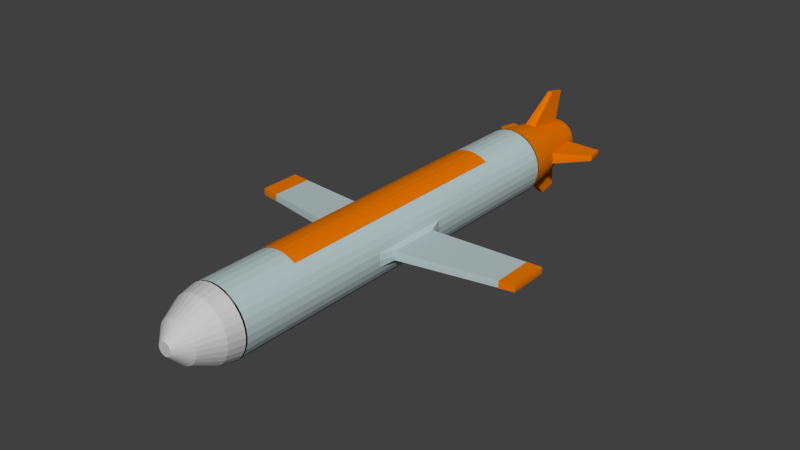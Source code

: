 # Source: Cruise_Missile.blend  (saved by Blender 2.78.0; exported with 4.5.12 LTS)
import bpy
from mathutils import Matrix  # noqa: F401  (used for matrix-valued properties, if any)

bpy.ops.wm.read_factory_settings(use_empty=True)
scene = bpy.context.scene
scene.name = 'Scene'

# ---- collections
col_collection_1 = bpy.data.collections.new('Collection 1'); scene.collection.children.link(col_collection_1)

# ---- materials (node trees are filled in below, after node groups)
mat_tail = bpy.data.materials.new('tail')
mat_tail.alpha_threshold = 0.0
mat_tail.use_transparent_shadow = False
mat_tail.diffuse_color = (0.8, 0.1809, 0.0, 1.0)
mat_tail.roughness = 0.5
mat_tail.specular_intensity = 0.0
mat_tail.line_color = (0.0, 0.0, 0.0, 1.0)
mat_body = bpy.data.materials.new('body')
mat_body.alpha_threshold = 0.0
mat_body.use_transparent_shadow = False
mat_body.diffuse_color = (0.4716, 0.5705, 0.5705, 1.0)
mat_body.roughness = 0.5
mat_body.specular_intensity = 0.0
mat_body.line_color = (0.0, 0.0, 0.0, 1.0)
mat_head = bpy.data.materials.new('head')
mat_head.alpha_threshold = 0.0
mat_head.use_transparent_shadow = False
mat_head.diffuse_color = (0.5631, 0.5631, 0.5631, 1.0)
mat_head.specular_color = (0.7634, 0.7634, 0.7634)
mat_head.roughness = 0.5
mat_head.specular_intensity = 0.0
mat_head.line_color = (0.0, 0.0, 0.0, 1.0)

# ---- material node trees

# ---- world
world_world = bpy.data.worlds.new('World'); scene.world = world_world
world_world.color = (0.05088, 0.05088, 0.05088)
world_world.use_sun_shadow = False
world_world.sun_shadow_jitter_overblur = 0.0
world_world.cycles.sampling_method = 'NONE'
world_world.cycles.sample_map_resolution = 256
world_world.light_settings.ao_factor = 0.6044

# ---- meshes
me_circle_006 = bpy.data.meshes.new('Circle.006')
me_circle_006.from_pydata([(0.8315, 0.6041, 2.842), (0.9239, 0.4312, 2.842), (0.9808, 0.2436, 2.842), (1.0, 0.04853, 2.842), (0.9808, -0.1466, 2.842), (0.9239, -0.3341, 2.842), (0.8315, -0.507, 2.842), (-0.8315, -0.507, 2.842), (-0.9239, -0.3341, 2.842), (-0.9808, -0.1466, 2.842), (-1.0, 0.04854, 2.842), (-0.9808, 0.2436, 2.842), (-0.9239, 0.4312, 2.842), (-0.8315, 0.6041, 2.842), (0.8315, 0.6041, -2.929), (0.9239, 0.4312, -2.929), (0.9808, 0.2436, -2.929), (1.0, 0.04853, -2.929), (0.9808, -0.1466, -2.929), (0.9239, -0.3341, -2.929), (0.8315, -0.507, -2.929), (-0.8315, -0.507, -2.929), (-0.9239, -0.3341, -2.929), (-0.9808, -0.1466, -2.929), (-1.0, 0.04854, -2.929), (-0.9808, 0.2436, -2.929), (-0.9239, 0.4312, -2.929), (-0.8315, 0.6041, -2.929), (-4.079e-07, -3.837, -0.3081), (-0.09873, -3.827, -0.3081), (0.09873, -3.827, -0.3081), (-0.09873, -3.827, 0.6228), (-3.376e-07, -3.837, 0.6228), (0.09873, -3.827, 0.6228), (1.58e-07, 3.554, -0.3401), (-0.102, 3.544, -0.3401), (0.102, 3.544, -0.3401), (-0.102, 3.544, 0.622), (0.102, 3.544, 0.622), (2.307e-07, 3.554, 0.622), (1.722e-07, 4.085, -0.2681), (-0.09864, 4.076, -0.2681), (0.09864, 4.076, -0.2681), (-0.09864, 4.076, 0.662), (2.424e-07, 4.085, 0.662), (0.09864, 4.076, 0.662), (-4.036e-07, -4.255, -0.25), (-0.09479, -4.245, -0.25), (0.09479, -4.245, -0.25), (-0.09479, -4.245, 0.6438), (-3.361e-07, -4.255, 0.6438), (0.09479, -4.245, 0.6438), (0.8315, 0.6041, 0.8149), (0.9239, 0.4312, 0.8149), (0.9808, 0.2436, 0.8149), (1.0, 0.04853, 0.8149), (0.9808, -0.1466, 0.8149), (0.9239, -0.3341, 0.8149), (0.8315, -0.507, 0.8149), (-0.8315, -0.507, 0.8149), (-0.9239, -0.3341, 0.8149), (-0.9808, -0.1466, 0.8149), (-1.0, 0.04854, 0.8149), (-0.9808, 0.2436, 0.8149), (-0.9239, 0.4312, 0.8149), (-0.8315, 0.6041, 0.8149), (0.8315, 0.6041, -1.025), (0.9239, 0.4312, -1.025), (0.9808, 0.2436, -1.025), (1.0, 0.04853, -1.025), (0.9808, -0.1466, -1.025), (0.9239, -0.3341, -1.025), (0.8315, -0.507, -1.025), (-0.8315, -0.507, -1.025), (-0.9239, -0.3341, -1.025), (-0.9808, -0.1466, -1.025), (-1.0, 0.04854, -1.025), (-0.9808, 0.2436, -1.025), (-0.9239, 0.4312, -1.025), (-0.8315, 0.6041, -1.025)], [], [(0, 52, 53, 1), (53, 1, 2, 54), (55, 3, 2, 54), (55, 3, 4, 56), (57, 5, 4, 56), (57, 5, 6, 58), (59, 7, 8, 60), (60, 8, 9, 61), (62, 10, 9, 61), (62, 10, 11, 63), (64, 12, 11, 63), (64, 12, 13, 65), (15, 67, 66, 14), (15, 67, 68, 16), (17, 69, 68, 16), (17, 69, 70, 18), (19, 71, 70, 18), (19, 71, 72, 20), (21, 73, 74, 22), (22, 74, 75, 23), (24, 76, 75, 23), (24, 76, 77, 25), (26, 78, 77, 25), (26, 78, 79, 27), (28, 46, 47, 29), (28, 46, 48, 30), (29, 47, 49, 31), (30, 48, 51, 33), (31, 49, 50, 32), (33, 51, 50, 32), (34, 40, 41, 35), (36, 42, 40, 34), (35, 41, 43, 37), (38, 45, 42, 36), (37, 43, 44, 39), (39, 44, 45, 38), (40, 44, 43, 41), (42, 45, 44, 40), (46, 50, 49, 47), (46, 50, 51, 48), (67, 53, 52, 66), (67, 53, 54, 68), (69, 55, 54, 68), (69, 55, 56, 70), (71, 57, 56, 70), (71, 57, 58, 72), (73, 59, 60, 74), (74, 60, 61, 75), (76, 62, 61, 75), (76, 62, 63, 77), (78, 64, 63, 77), (78, 64, 65, 79)])
me_circle_006.materials.append(mat_tail)
me_circle_006.use_remesh_preserve_volume = False
me_circle_006.use_remesh_preserve_attributes = False
me_circle_006.use_mirror_vertex_groups = False
me_circle_006.update()
me_circle_005 = bpy.data.meshes.new('Circle.005')
me_circle_005.from_pydata([(0.0003214, 1.002, -1.33), (0.1954, 0.9826, -1.33), (0.383, 0.9257, -1.33), (0.5559, 0.8333, -1.33), (0.7074, 0.7089, -1.33), (0.8318, 0.5574, -1.33), (0.9242, 0.3845, -1.33), (0.9811, 0.1969, -1.33), (1.0, 0.001796, -1.33), (0.9811, -0.1933, -1.33), (0.9242, -0.3809, -1.33), (0.8318, -0.5538, -1.33), (0.7074, -0.7053, -1.33), (0.5559, -0.8297, -1.33), (0.383, -0.9221, -1.33), (0.1954, -0.979, -1.33), (0.0003211, -0.9982, -1.33), (-0.1948, -0.979, -1.33), (-0.3824, -0.9221, -1.33), (-0.5552, -0.8297, -1.33), (-0.7068, -0.7053, -1.33), (-0.8311, -0.5538, -1.33), (-0.9236, -0.3809, -1.33), (-0.9805, -0.1933, -1.33), (-0.9997, 0.001797, -1.33), (-0.9805, 0.1969, -1.33), (-0.9236, 0.3845, -1.33), (-0.8311, 0.5574, -1.33), (-0.7068, 0.7089, -1.33), (-0.5552, 0.8333, -1.33), (-0.3824, 0.9257, -1.33), (-0.1948, 0.9826, -1.33), (-0.1665, 0.8405, -0.5721), (-0.3269, 0.7918, -0.5721), (-0.4747, 0.7128, -0.5721), (-0.6043, 0.6064, -0.5721), (-0.7107, 0.4769, -0.5721), (-0.7897, 0.329, -0.5721), (-0.8384, 0.1686, -0.5721), (-0.8548, 0.001797, -0.5721), (-0.8384, -0.165, -0.5721), (-0.7897, -0.3254, -0.5721), (-0.7107, -0.4733, -0.5721), (-0.6043, -0.6029, -0.5721), (-0.4747, -0.7092, -0.5721), (-0.3269, -0.7882, -0.5721), (-0.1665, -0.8369, -0.5721), (0.0003212, -0.8533, -0.5721), (0.1671, -0.8369, -0.5721), (0.3276, -0.7882, -0.5721), (0.4754, -0.7092, -0.5721), (0.605, -0.6029, -0.5721), (0.7113, -0.4733, -0.5721), (0.7903, -0.3254, -0.5721), (0.839, -0.165, -0.5721), (0.8554, 0.001796, -0.5721), (0.839, 0.1686, -0.5721), (0.7903, 0.329, -0.5721), (0.7113, 0.4769, -0.5721), (0.605, 0.6064, -0.5721), (0.4754, 0.7128, -0.5721), (0.3276, 0.7918, -0.5721), (0.1671, 0.8405, -0.5721), (0.0003215, 0.8569, -0.5721), (0.0003216, 0.5714, 0.6329), (0.1114, 0.5605, 0.6329), (0.2183, 0.528, 0.6329), (0.3168, 0.4754, 0.6329), (0.4031, 0.4046, 0.6329), (0.4739, 0.3182, 0.6329), (0.5266, 0.2198, 0.6329), (0.559, 0.1129, 0.6329), (0.5699, 0.001796, 0.6329), (0.559, -0.1093, 0.6329), (0.5266, -0.2162, 0.6329), (0.4739, -0.3147, 0.6329), (0.4031, -0.401, 0.6329), (0.3168, -0.4718, 0.6329), (0.2183, -0.5244, 0.6329), (0.1114, -0.5569, 0.6329), (0.0003214, -0.5678, 0.6329), (-0.1108, -0.5569, 0.6329), (-0.2177, -0.5244, 0.6329), (-0.3161, -0.4718, 0.6329), (-0.4024, -0.401, 0.6329), (-0.4733, -0.3147, 0.6329), (-0.5259, -0.2162, 0.6329), (-0.5583, -0.1093, 0.6329), (-0.5693, 0.001796, 0.6329), (-0.5583, 0.1129, 0.6329), (-0.5259, 0.2198, 0.6329), (-0.4733, 0.3182, 0.6329), (-0.4024, 0.4046, 0.6329), (-0.3161, 0.4754, 0.6329), (-0.2177, 0.528, 0.6329), (-0.1108, 0.5605, 0.6329), (-0.1021, 0.5167, 0.6329), (-0.2006, 0.4869, 0.6329), (-0.2914, 0.4383, 0.6329), (-0.3709, 0.373, 0.6329), (-0.4362, 0.2935, 0.6329), (-0.4847, 0.2027, 0.6329), (-0.5146, 0.1042, 0.6329), (-0.5247, 0.001796, 0.6329), (-0.5146, -0.1006, 0.6329), (-0.4847, -0.1991, 0.6329), (-0.4362, -0.2899, 0.6329), (-0.3709, -0.3694, 0.6329), (-0.2914, -0.4347, 0.6329), (-0.2006, -0.4833, 0.6329), (-0.1021, -0.5131, 0.6329), (0.0003214, -0.5232, 0.6329), (0.1027, -0.5131, 0.6329), (0.2012, -0.4833, 0.6329), (0.292, -0.4347, 0.6329), (0.3716, -0.3694, 0.6329), (0.4369, -0.2899, 0.6329), (0.4854, -0.1991, 0.6329), (0.5153, -0.1006, 0.6329), (0.5253, 0.001796, 0.6329), (0.5153, 0.1042, 0.6329), (0.4854, 0.2027, 0.6329), (0.4369, 0.2935, 0.6329), (0.3716, 0.373, 0.6329), (0.292, 0.4383, 0.6329), (0.2012, 0.4869, 0.6329), (0.1027, 0.5167, 0.6329), (0.0003216, 0.5268, 0.6329), (0.0003216, 0.5268, 0.02474), (0.1027, 0.5167, 0.02474), (0.2012, 0.4869, 0.02474), (0.292, 0.4383, 0.02474), (0.3716, 0.373, 0.02474), (0.4369, 0.2935, 0.02474), (0.4854, 0.2027, 0.02474), (0.5153, 0.1042, 0.02474), (0.5253, 0.001796, 0.02474), (0.5153, -0.1006, 0.02474), (0.4854, -0.1991, 0.02474), (0.4369, -0.2899, 0.02474), (0.3716, -0.3694, 0.02474), (0.292, -0.4347, 0.02474), (0.2012, -0.4833, 0.02474), (0.1027, -0.5131, 0.02474), (0.0003214, -0.5232, 0.02474), (-0.1021, -0.5131, 0.02474), (-0.2006, -0.4833, 0.02474), (-0.2914, -0.4347, 0.02474), (-0.3709, -0.3694, 0.02474), (-0.4362, -0.2899, 0.02474), (-0.4847, -0.1991, 0.02474), (-0.5146, -0.1006, 0.02474), (-0.5247, 0.001796, 0.02474), (-0.5146, 0.1042, 0.02474), (-0.4847, 0.2027, 0.02474), (-0.4362, 0.2935, 0.02474), (-0.3709, 0.373, 0.02474), (-0.2914, 0.4383, 0.02474), (-0.2006, 0.4869, 0.02474), (-0.1021, 0.5167, 0.02474), (-0.07236, 0.3672, 0.02474), (-0.1423, 0.346, 0.02474), (-0.2067, 0.3116, 0.02474), (-0.2631, 0.2652, 0.02474), (-0.3095, 0.2088, 0.02474), (-0.3439, 0.1444, 0.02474), (-0.3651, 0.07448, 0.02474), (-0.3722, 0.001796, 0.02474), (-0.3651, -0.07089, 0.02474), (-0.3439, -0.1408, 0.02474), (-0.3095, -0.2052, 0.02474), (-0.2631, -0.2616, 0.02474), (-0.2067, -0.308, 0.02474), (-0.1423, -0.3424, 0.02474), (-0.07236, -0.3636, 0.02474), (0.0003215, -0.3708, 0.02474), (0.07301, -0.3636, 0.02474), (0.1429, -0.3424, 0.02474), (0.2073, -0.308, 0.02474), (0.2638, -0.2616, 0.02474), (0.3101, -0.2052, 0.02474), (0.3445, -0.1408, 0.02474), (0.3657, -0.07089, 0.02474), (0.3729, 0.001796, 0.02474), (0.3657, 0.07448, 0.02474), (0.3445, 0.1444, 0.02474), (0.3101, 0.2088, 0.02474), (0.2638, 0.2652, 0.02474), (0.2073, 0.3116, 0.02474), (0.1429, 0.346, 0.02474), (0.07301, 0.3672, 0.02474), (0.0003216, 0.3744, 0.02474), (0.1244, 0.6253, 0.3537), (0.0003216, 0.6375, 0.3537), (0.2436, 0.5892, 0.3537), (0.3535, 0.5304, 0.3537), (0.4499, 0.4513, 0.3537), (0.5289, 0.355, 0.3537), (0.5877, 0.2451, 0.3537), (0.6239, 0.1258, 0.3537), (0.6361, 0.001796, 0.3537), (0.6239, -0.1222, 0.3537), (0.5877, -0.2415, 0.3537), (0.5289, -0.3514, 0.3537), (0.4499, -0.4477, 0.3537), (0.3535, -0.5268, 0.3537), (0.2436, -0.5856, 0.3537), (0.1244, -0.6217, 0.3537), (0.0003214, -0.634, 0.3537), (-0.1237, -0.6217, 0.3537), (-0.243, -0.5856, 0.3537), (-0.3529, -0.5268, 0.3537), (-0.4492, -0.4477, 0.3537), (-0.5283, -0.3514, 0.3537), (-0.587, -0.2415, 0.3537), (-0.6232, -0.1222, 0.3537), (-0.6354, 0.001796, 0.3537), (-0.6232, 0.1258, 0.3537), (-0.587, 0.2451, 0.3537), (-0.5283, 0.355, 0.3537), (-0.4492, 0.4513, 0.3537), (-0.3529, 0.5304, 0.3537), (-0.243, 0.5892, 0.3537), (-0.1237, 0.6253, 0.3537), (-1.538, 0.00106, 0.6137), (-1.532, 0.05531, 0.6137), (-1.532, -0.05319, 0.6137), (-1.626, 0.07403, 0.2087), (-1.626, -0.07191, 0.2087), (-1.634, 0.00106, 0.2087), (1.54, 0.001796, 0.4863), (1.535, -0.05618, 0.4863), (1.535, 0.05977, 0.4863), (1.635, -0.07619, 0.05349), (1.635, 0.07978, 0.05349), (1.643, 0.001796, 0.05349), (0.0003218, 1.582, 0.5764), (-0.057, 1.577, 0.5764), (0.05765, 1.577, 0.5764), (-0.07678, 1.676, 0.1485), (0.07743, 1.676, 0.1485), (0.0003218, 1.684, 0.1485), (-0.01787, -1.651, 0.4196), (-0.07669, -1.645, 0.4196), (0.04095, -1.645, 0.4196), (-0.09699, -1.747, -0.01942), (0.06124, -1.747, -0.01942), (-0.01787, -1.755, -0.01942)], [], [(31, 0, 63, 32), (30, 31, 32, 33), (30, 29, 34, 33), (29, 28, 35, 34), (27, 28, 35, 36), (27, 26, 37, 36), (26, 25, 38, 37), (24, 25, 38, 39), (24, 23, 40, 39), (22, 23, 40, 41), (22, 21, 42, 41), (20, 21, 42, 43), (20, 19, 44, 43), (18, 19, 44, 45), (18, 17, 46, 45), (16, 17, 46, 47), (15, 16, 47, 48), (15, 14, 49, 48), (14, 13, 50, 49), (12, 13, 50, 51), (11, 12, 51, 52), (11, 10, 53, 52), (9, 10, 53, 54), (9, 8, 55, 54), (7, 8, 55, 56), (7, 6, 57, 56), (5, 6, 57, 58), (5, 4, 59, 58), (4, 3, 60, 59), (2, 3, 60, 61), (1, 2, 61, 62), (0, 1, 62, 63), (95, 64, 127, 96), (94, 95, 96, 97), (94, 93, 98, 97), (93, 92, 99, 98), (91, 92, 99, 100), (91, 90, 101, 100), (90, 89, 102, 101), (88, 89, 102, 103), (88, 87, 104, 103), (86, 87, 104, 105), (86, 85, 106, 105), (84, 85, 106, 107), (84, 83, 108, 107), (82, 83, 108, 109), (82, 81, 110, 109), (80, 81, 110, 111), (79, 80, 111, 112), (79, 78, 113, 112), (78, 77, 114, 113), (76, 77, 114, 115), (75, 76, 115, 116), (75, 74, 117, 116), (73, 74, 117, 118), (73, 72, 119, 118), (71, 72, 119, 120), (71, 70, 121, 120), (69, 70, 121, 122), (69, 68, 123, 122), (68, 67, 124, 123), (66, 67, 124, 125), (65, 66, 125, 126), (64, 65, 126, 127), (127, 126, 129, 128), (126, 125, 130, 129), (125, 124, 131, 130), (123, 124, 131, 132), (122, 123, 132, 133), (122, 121, 134, 133), (120, 121, 134, 135), (120, 119, 136, 135), (118, 119, 136, 137), (118, 117, 138, 137), (116, 117, 138, 139), (116, 115, 140, 139), (115, 114, 141, 140), (113, 114, 141, 142), (112, 113, 142, 143), (112, 111, 144, 143), (111, 110, 145, 144), (109, 110, 145, 146), (109, 108, 147, 146), (107, 108, 147, 148), (107, 106, 149, 148), (105, 106, 149, 150), (105, 104, 151, 150), (103, 104, 151, 152), (103, 102, 153, 152), (101, 102, 153, 154), (100, 101, 154, 155), (100, 99, 156, 155), (98, 99, 156, 157), (97, 98, 157, 158), (97, 96, 159, 158), (96, 127, 128, 159), (159, 128, 191, 160), (158, 159, 160, 161), (158, 157, 162, 161), (157, 156, 163, 162), (155, 156, 163, 164), (155, 154, 165, 164), (154, 153, 166, 165), (152, 153, 166, 167), (152, 151, 168, 167), (150, 151, 168, 169), (150, 149, 170, 169), (148, 149, 170, 171), (148, 147, 172, 171), (146, 147, 172, 173), (146, 145, 174, 173), (144, 145, 174, 175), (143, 144, 175, 176), (143, 142, 177, 176), (142, 141, 178, 177), (140, 141, 178, 179), (139, 140, 179, 180), (139, 138, 181, 180), (137, 138, 181, 182), (137, 136, 183, 182), (135, 136, 183, 184), (135, 134, 185, 184), (133, 134, 185, 186), (133, 132, 187, 186), (132, 131, 188, 187), (130, 131, 188, 189), (129, 130, 189, 190), (128, 129, 190, 191), (192, 65, 64, 193), (61, 194, 192, 62), (194, 66, 65, 192), (60, 195, 194, 61), (195, 67, 66, 194), (60, 195, 196, 59), (195, 67, 68, 196), (59, 196, 197, 58), (196, 68, 69, 197), (57, 198, 197, 58), (198, 70, 69, 197), (57, 198, 199, 56), (198, 70, 71, 199), (200, 72, 71, 199), (200, 72, 73, 201), (53, 202, 201, 54), (202, 74, 73, 201), (53, 202, 203, 52), (202, 74, 75, 203), (51, 204, 203, 52), (204, 76, 75, 203), (50, 205, 204, 51), (205, 77, 76, 204), (50, 205, 206, 49), (205, 77, 78, 206), (49, 206, 207, 48), (206, 78, 79, 207), (208, 80, 79, 207), (209, 81, 80, 208), (46, 209, 210, 45), (209, 81, 82, 210), (44, 211, 210, 45), (211, 83, 82, 210), (44, 211, 212, 43), (211, 83, 84, 212), (42, 213, 212, 43), (213, 85, 84, 212), (42, 213, 214, 41), (213, 85, 86, 214), (40, 215, 214, 41), (215, 87, 86, 214), (215, 87, 88, 216), (217, 89, 88, 216), (38, 217, 218, 37), (217, 89, 90, 218), (37, 218, 219, 36), (218, 90, 91, 219), (35, 220, 219, 36), (220, 92, 91, 219), (35, 220, 221, 34), (220, 92, 93, 221), (34, 221, 222, 33), (221, 93, 94, 222), (32, 223, 222, 33), (223, 95, 94, 222), (193, 64, 95, 223), (217, 216, 224, 225), (215, 216, 224, 226), (38, 217, 225, 227), (40, 215, 226, 228), (39, 40, 228, 229), (39, 38, 227, 229), (227, 225, 224, 229), (228, 226, 224, 229), (200, 201, 231, 230), (200, 199, 232, 230), (201, 54, 233, 231), (199, 56, 234, 232), (56, 55, 235, 234), (54, 55, 235, 233), (235, 230, 231, 233), (235, 230, 232, 234), (193, 223, 237, 236), (192, 193, 236, 238), (223, 32, 239, 237), (62, 192, 238, 240), (63, 62, 240, 241), (32, 63, 241, 239), (241, 236, 237, 239), (240, 238, 236, 241), (209, 208, 242, 243), (208, 207, 244, 242), (46, 209, 243, 245), (207, 48, 246, 244), (48, 47, 247, 246), (47, 46, 245, 247), (245, 243, 242, 247), (247, 242, 244, 246)])
me_circle_005.materials.append(mat_tail)
me_circle_005.use_remesh_preserve_volume = False
me_circle_005.use_remesh_preserve_attributes = False
me_circle_005.use_mirror_vertex_groups = False
me_circle_005.update()
me_circle_004 = bpy.data.meshes.new('Circle.004')
me_circle_004.from_pydata([(-4.245e-07, 1.009, -4.453), (0.1951, 0.9893, -4.453), (0.3827, 0.9324, -4.453), (0.5556, 0.84, -4.453), (0.7071, 0.7156, -4.453), (0.8315, 0.5641, -4.453), (0.9239, 0.3912, -4.453), (0.9808, 0.2036, -4.453), (1.0, 0.008527, -4.453), (0.9808, -0.1866, -4.453), (0.9239, -0.3742, -4.453), (0.8315, -0.547, -4.453), (0.7071, -0.6986, -4.453), (0.5556, -0.8229, -4.453), (0.3827, -0.9154, -4.453), (0.1951, -0.9723, -4.453), (-7.503e-07, -0.9915, -4.453), (-0.1951, -0.9723, -4.453), (-0.3827, -0.9154, -4.453), (-0.5556, -0.8229, -4.453), (-0.7071, -0.6986, -4.453), (-0.8315, -0.547, -4.453), (-0.9239, -0.3742, -4.453), (-0.9808, -0.1866, -4.453), (-1.0, 0.008528, -4.453), (-0.9808, 0.2036, -4.453), (-0.9239, 0.3912, -4.453), (-0.8315, 0.5641, -4.453), (-0.7071, 0.7156, -4.453), (-0.5556, 0.84, -4.453), (-0.3827, 0.9324, -4.453), (-0.1951, 0.9893, -4.453), (-0.1951, 0.9893, 4.493), (-0.3827, 0.9324, 4.493), (-0.5556, 0.84, 4.493), (-0.7071, 0.7156, 4.493), (-0.8315, 0.5641, 4.493), (-0.9239, 0.3912, 4.493), (-0.9808, 0.2036, 4.493), (-1.0, 0.008528, 4.493), (-0.9808, -0.1866, 4.493), (-0.9239, -0.3742, 4.493), (-0.8315, -0.547, 4.493), (-0.7071, -0.6986, 4.493), (-0.5556, -0.8229, 4.493), (-0.3827, -0.9154, 4.493), (-0.1951, -0.9723, 4.493), (-7.493e-08, -0.9915, 4.493), (0.1951, -0.9723, 4.493), (0.3827, -0.9154, 4.493), (0.5556, -0.8229, 4.493), (0.7071, -0.6986, 4.493), (0.8315, -0.547, 4.493), (0.9239, -0.3742, 4.493), (0.9808, -0.1866, 4.493), (1.0, 0.008527, 4.493), (0.9808, 0.2036, 4.493), (0.9239, 0.3912, 4.493), (0.8315, 0.5641, 4.493), (0.7071, 0.7156, 4.493), (0.5556, 0.84, 4.493), (0.3827, 0.9324, 4.493), (0.1951, 0.9893, 4.493), (2.509e-07, 1.009, 4.493), (-1.619e-07, 1.009, -0.9754), (-0.1951, 0.9893, -0.9754), (-0.3827, 0.9324, -0.9754), (-0.5556, 0.84, -0.9754), (-0.7071, 0.7156, -0.9754), (-0.8315, 0.5641, -0.9754), (-0.9239, 0.3912, -0.9754), (-0.9808, 0.2036, -0.9754), (-1.0, 0.008528, -0.9754), (-0.9808, -0.1866, -0.9754), (-0.9239, -0.3742, -0.9754), (-0.8315, -0.547, -0.9754), (-0.7071, -0.6986, -0.9754), (-0.5556, -0.8229, -0.9754), (-0.3827, -0.9154, -0.9754), (-0.1951, -0.9723, -0.9754), (-4.878e-07, -0.9915, -0.9754), (0.1951, -0.9723, -0.9754), (0.3827, -0.9154, -0.9754), (0.5556, -0.8229, -0.9754), (0.7071, -0.6986, -0.9754), (0.8315, -0.547, -0.9754), (0.9239, -0.3742, -0.9754), (0.9808, -0.1866, -0.9754), (1.0, 0.008527, -0.9754), (0.9808, 0.2036, -0.9754), (0.9239, 0.3912, -0.9754), (0.8315, 0.5641, -0.9754), (0.7071, 0.7156, -0.9754), (0.5556, 0.84, -0.9754), (0.3827, 0.9324, -0.9754), (0.1951, 0.9893, -0.9754), (-2.304e-08, 1.009, 0.8641), (-0.1951, 0.9893, 0.8641), (-0.3827, 0.9324, 0.8641), (-0.5556, 0.84, 0.8641), (-0.7071, 0.7156, 0.8641), (-0.8315, 0.5641, 0.8641), (-0.9239, 0.3912, 0.8641), (-0.9808, 0.2036, 0.8641), (-1.0, 0.008528, 0.8641), (-0.9808, -0.1866, 0.8641), (-0.9239, -0.3742, 0.8641), (-0.8315, -0.547, 0.8641), (-0.7071, -0.6986, 0.8641), (-0.5556, -0.8229, 0.8641), (-0.3827, -0.9154, 0.8641), (-0.1951, -0.9723, 0.8641), (-3.489e-07, -0.9915, 0.8641), (0.1951, -0.9723, 0.8641), (0.3827, -0.9154, 0.8641), (0.5556, -0.8229, 0.8641), (0.7071, -0.6986, 0.8641), (0.8315, -0.547, 0.8641), (0.9239, -0.3742, 0.8641), (0.9808, -0.1866, 0.8641), (1.0, 0.008527, 0.8641), (0.9808, 0.2036, 0.8641), (0.9239, 0.3912, 0.8641), (0.8315, 0.5641, 0.8641), (0.7071, 0.7156, 0.8641), (0.5556, 0.84, 0.8641), (0.3827, 0.9324, 0.8641), (0.1951, 0.9893, 0.8641), (0.09479, -4.285, 0.693), (-3.627e-07, -4.295, 0.693), (-0.09479, -4.285, 0.693), (0.09479, -4.285, -0.2008), (-0.09479, -4.285, -0.2008), (-4.302e-07, -4.295, -0.2008), (0.1248, -1.101, 0.5326), (-3.743e-07, -1.114, 0.5326), (-0.1248, -1.101, 0.5326), (0.1248, -1.101, -0.6439), (-0.1248, -1.101, -0.6439), (-4.631e-07, -1.114, -0.6439), (0.09864, 4.036, 0.7112), (2.158e-07, 4.045, 0.7112), (-0.09864, 4.036, 0.7112), (0.09864, 4.036, -0.2189), (-0.09864, 4.036, -0.2189), (1.456e-07, 4.045, -0.2189), (1.525e-07, 1.181, 0.4957), (0.117, 1.169, 0.4957), (-0.117, 1.169, 0.4957), (0.117, 1.169, -0.607), (-0.117, 1.169, -0.607), (6.922e-08, 1.181, -0.607)], [], [(0, 64, 65, 31), (31, 65, 66, 30), (30, 66, 67, 29), (28, 68, 67, 29), (27, 69, 68, 28), (26, 70, 69, 27), (26, 70, 71, 25), (24, 72, 71, 25), (24, 72, 73, 23), (22, 74, 73, 23), (21, 75, 74, 22), (21, 75, 76, 20), (20, 76, 77, 19), (18, 78, 77, 19), (18, 78, 79, 17), (16, 80, 79, 17), (16, 80, 81, 15), (15, 81, 82, 14), (13, 83, 82, 14), (12, 84, 83, 13), (12, 84, 85, 11), (10, 86, 85, 11), (10, 86, 87, 9), (8, 88, 87, 9), (8, 88, 89, 7), (6, 90, 89, 7), (6, 90, 91, 5), (4, 92, 91, 5), (3, 93, 92, 4), (2, 94, 93, 3), (2, 94, 95, 1), (64, 0, 1, 95), (96, 63, 32, 97), (65, 97, 98, 66), (97, 32, 33, 98), (66, 98, 99, 67), (98, 33, 34, 99), (68, 100, 99, 67), (100, 35, 34, 99), (69, 101, 100, 68), (101, 36, 35, 100), (70, 102, 101, 69), (102, 37, 36, 101), (70, 102, 103, 71), (102, 37, 38, 103), (72, 104, 103, 71), (104, 39, 38, 103), (72, 104, 105, 73), (104, 39, 40, 105), (74, 106, 105, 73), (106, 41, 40, 105), (75, 107, 106, 74), (107, 42, 41, 106), (75, 107, 108, 76), (107, 42, 43, 108), (76, 108, 109, 77), (108, 43, 44, 109), (78, 110, 109, 77), (110, 45, 44, 109), (78, 110, 111, 79), (110, 45, 46, 111), (112, 47, 46, 111), (112, 47, 48, 113), (81, 113, 114, 82), (113, 48, 49, 114), (83, 115, 114, 82), (115, 50, 49, 114), (84, 116, 115, 83), (116, 51, 50, 115), (84, 116, 117, 85), (116, 51, 52, 117), (86, 118, 117, 85), (118, 53, 52, 117), (86, 118, 119, 87), (118, 53, 54, 119), (88, 120, 119, 87), (120, 55, 54, 119), (88, 120, 121, 89), (120, 55, 56, 121), (90, 122, 121, 89), (122, 57, 56, 121), (90, 122, 123, 91), (122, 57, 58, 123), (92, 124, 123, 91), (124, 59, 58, 123), (93, 125, 124, 92), (125, 60, 59, 124), (94, 126, 125, 93), (126, 61, 60, 125), (94, 126, 127, 95), (126, 61, 62, 127), (127, 62, 63, 96), (133, 129, 128, 131), (133, 129, 130, 132), (113, 134, 135, 112), (134, 128, 129, 135), (111, 136, 135, 112), (136, 130, 129, 135), (81, 137, 134, 113), (137, 131, 128, 134), (79, 138, 136, 111), (138, 132, 130, 136), (80, 139, 137, 81), (139, 133, 131, 137), (80, 139, 138, 79), (139, 133, 132, 138), (143, 140, 141, 145), (145, 141, 142, 144), (96, 146, 147, 127), (146, 141, 140, 147), (97, 148, 146, 96), (148, 142, 141, 146), (127, 147, 149, 95), (147, 140, 143, 149), (65, 150, 148, 97), (150, 144, 142, 148), (95, 149, 151, 64), (149, 143, 145, 151), (64, 151, 150, 65), (151, 145, 144, 150)])
me_circle_004.materials.append(mat_body)
me_circle_004.use_remesh_preserve_volume = False
me_circle_004.use_remesh_preserve_attributes = False
me_circle_004.use_mirror_vertex_groups = False
me_circle_004.update()
me_circle_003 = bpy.data.meshes.new('Circle.003')
me_circle_003.from_pydata([(-5.56e-08, 1.0, 0.6887), (0.1951, 0.9808, 0.6887), (0.3827, 0.9239, 0.6887), (0.5556, 0.8315, 0.6887), (0.7071, 0.7071, 0.6887), (0.8315, 0.5556, 0.6887), (0.9239, 0.3827, 0.6887), (0.9808, 0.1951, 0.6887), (1.0, -2.3e-07, 0.6887), (0.9808, -0.1951, 0.6887), (0.9239, -0.3827, 0.6887), (0.8315, -0.5556, 0.6887), (0.7071, -0.7071, 0.6887), (0.5556, -0.8315, 0.6887), (0.3827, -0.9239, 0.6887), (0.1951, -0.9808, 0.6887), (-3.814e-07, -1.0, 0.6887), (-0.1951, -0.9808, 0.6887), (-0.3827, -0.9239, 0.6887), (-0.5556, -0.8315, 0.6887), (-0.7071, -0.7071, 0.6887), (-0.8315, -0.5556, 0.6887), (-0.9239, -0.3827, 0.6887), (-0.9808, -0.1951, 0.6887), (-1.0, 6.601e-07, 0.6887), (-0.9808, 0.1951, 0.6887), (-0.9239, 0.3827, 0.6887), (-0.8315, 0.5556, 0.6887), (-0.7071, 0.7071, 0.6887), (-0.5556, 0.8315, 0.6887), (-0.3827, 0.9239, 0.6887), (-0.1951, 0.9808, 0.6887), (-0.1771, 0.8904, 0.3392), (-0.3474, 0.8387, 0.3392), (-0.5043, 0.7548, 0.3392), (-0.6419, 0.6419, 0.3392), (-0.7548, 0.5043, 0.3392), (-0.8387, 0.3474, 0.3392), (-0.8904, 0.1771, 0.3392), (-0.9078, 5.985e-07, 0.3392), (-0.8904, -0.1771, 0.3392), (-0.8387, -0.3474, 0.3392), (-0.7548, -0.5043, 0.3392), (-0.6419, -0.6419, 0.3392), (-0.5043, -0.7548, 0.3392), (-0.3474, -0.8387, 0.3392), (-0.1771, -0.8904, 0.3392), (-3.63e-07, -0.9078, 0.3392), (0.1771, -0.8904, 0.3392), (0.3474, -0.8387, 0.3392), (0.5043, -0.7548, 0.3392), (0.6419, -0.6419, 0.3392), (0.7548, -0.5043, 0.3392), (0.8387, -0.3474, 0.3392), (0.8904, -0.1771, 0.3392), (0.9078, -2.095e-07, 0.3392), (0.8904, 0.1771, 0.3392), (0.8387, 0.3474, 0.3392), (0.7548, 0.5043, 0.3392), (0.6419, 0.6419, 0.3392), (0.5043, 0.7548, 0.3392), (0.3474, 0.8387, 0.3392), (0.1771, 0.8904, 0.3392), (-6.718e-08, 0.9078, 0.3392), (-7.576e-08, 0.5948, -0.1485), (0.116, 0.5834, -0.1485), (0.2276, 0.5496, -0.1485), (0.3305, 0.4946, -0.1485), (0.4206, 0.4206, -0.1485), (0.4946, 0.3305, -0.1485), (0.5496, 0.2276, -0.1485), (0.5834, 0.116, -0.1485), (0.5948, -1.366e-07, -0.1485), (0.5834, -0.116, -0.1485), (0.5496, -0.2276, -0.1485), (0.4946, -0.3305, -0.1485), (0.4206, -0.4206, -0.1485), (0.3305, -0.4946, -0.1485), (0.2276, -0.5496, -0.1485), (0.116, -0.5834, -0.1485), (-2.696e-07, -0.5948, -0.1485), (-0.116, -0.5834, -0.1485), (-0.2276, -0.5496, -0.1485), (-0.3305, -0.4946, -0.1485), (-0.4206, -0.4206, -0.1485), (-0.4946, -0.3305, -0.1485), (-0.5496, -0.2276, -0.1485), (-0.5834, -0.116, -0.1485), (-0.5948, 3.928e-07, -0.1485), (-0.5834, 0.116, -0.1485), (-0.5496, 0.2276, -0.1485), (-0.4946, 0.3305, -0.1485), (-0.4206, 0.4206, -0.1485), (-0.3305, 0.4946, -0.1485), (-0.2276, 0.5496, -0.1485), (-0.116, 0.5834, -0.1485), (-0.03769, 0.1895, -0.4397), (-0.07393, 0.1785, -0.4397), (-0.1073, 0.1606, -0.4397), (-0.1366, 0.1366, -0.4397), (-0.1606, 0.1073, -0.4397), (-0.1785, 0.07393, -0.4397), (-0.1895, 0.03769, -0.4397), (-0.1932, 1.276e-07, -0.4397), (-0.1895, -0.03769, -0.4397), (-0.1785, -0.07393, -0.4397), (-0.1606, -0.1073, -0.4397), (-0.1366, -0.1366, -0.4397), (-0.1073, -0.1606, -0.4397), (-0.07393, -0.1785, -0.4397), (-0.03769, -0.1895, -0.4397), (-1.166e-07, -0.1932, -0.4397), (0.03769, -0.1895, -0.4397), (0.07393, -0.1785, -0.4397), (0.1073, -0.1606, -0.4397), (0.1366, -0.1366, -0.4397), (0.1606, -0.1073, -0.4397), (0.1785, -0.07393, -0.4397), (0.1895, -0.03769, -0.4397), (0.1932, -4.44e-08, -0.4397), (0.1895, 0.03769, -0.4397), (0.1785, 0.07393, -0.4397), (0.1606, 0.1073, -0.4397), (0.1366, 0.1366, -0.4397), (0.1073, 0.1606, -0.4397), (0.07393, 0.1785, -0.4397), (0.03769, 0.1895, -0.4397), (-5.367e-08, 0.1932, -0.4397), (-3.022e-08, 7.416e-09, -0.4397), (-2.953e-08, 7.416e-09, -0.4397), (-3.325e-08, 7.416e-09, -0.4397), (-3.325e-08, 7.416e-09, -0.4397), (-2.58e-08, 7.416e-09, -0.4397), (-2.58e-08, -3.493e-11, -0.4397), (-2.58e-08, -3.493e-11, -0.4397), (-2.58e-08, 3.69e-09, -0.4397), (-2.58e-08, 2.759e-09, -0.4397), (-2.58e-08, 3.69e-09, -0.4397), (-2.58e-08, -3.493e-11, -0.4397), (-2.58e-08, -3.493e-11, -0.4397), (-2.58e-08, 7.416e-09, -0.4397), (-3.325e-08, 7.416e-09, -0.4397), (-3.325e-08, 7.416e-09, -0.4397), (-2.953e-08, 7.416e-09, -0.4397), (-3.022e-08, 7.416e-09, -0.4397), (-2.953e-08, 7.416e-09, -0.4397), (-3.325e-08, 7.416e-09, -0.4397), (-3.325e-08, 7.416e-09, -0.4397), (-2.58e-08, 7.416e-09, -0.4397), (-2.58e-08, -3.493e-11, -0.4397), (-2.58e-08, -3.493e-11, -0.4397), (-2.58e-08, 3.69e-09, -0.4397), (-2.58e-08, 2.759e-09, -0.4397), (-2.58e-08, 3.69e-09, -0.4397), (-2.58e-08, -3.493e-11, -0.4397), (-2.58e-08, -3.493e-11, -0.4397), (-2.58e-08, 7.416e-09, -0.4397), (-3.325e-08, 7.416e-09, -0.4397), (-3.325e-08, 7.416e-09, -0.4397), (-2.953e-08, 7.416e-09, -0.4397)], [], [(0, 31, 32, 63), (30, 31, 32, 33), (30, 29, 34, 33), (29, 28, 35, 34), (27, 28, 35, 36), (27, 26, 37, 36), (25, 26, 37, 38), (25, 24, 39, 38), (24, 23, 40, 39), (22, 23, 40, 41), (22, 21, 42, 41), (20, 21, 42, 43), (20, 19, 44, 43), (19, 18, 45, 44), (17, 18, 45, 46), (17, 16, 47, 46), (15, 16, 47, 48), (15, 14, 49, 48), (14, 13, 50, 49), (13, 12, 51, 50), (11, 12, 51, 52), (10, 11, 52, 53), (10, 9, 54, 53), (8, 9, 54, 55), (7, 8, 55, 56), (7, 6, 57, 56), (6, 5, 58, 57), (5, 4, 59, 58), (3, 4, 59, 60), (3, 2, 61, 60), (1, 2, 61, 62), (1, 0, 63, 62), (62, 63, 64, 65), (62, 61, 66, 65), (60, 61, 66, 67), (60, 59, 68, 67), (58, 59, 68, 69), (57, 58, 69, 70), (56, 57, 70, 71), (56, 55, 72, 71), (55, 54, 73, 72), (53, 54, 73, 74), (53, 52, 75, 74), (52, 51, 76, 75), (50, 51, 76, 77), (49, 50, 77, 78), (48, 49, 78, 79), (48, 47, 80, 79), (46, 47, 80, 81), (46, 45, 82, 81), (44, 45, 82, 83), (43, 44, 83, 84), (43, 42, 85, 84), (41, 42, 85, 86), (41, 40, 87, 86), (39, 40, 87, 88), (38, 39, 88, 89), (38, 37, 90, 89), (36, 37, 90, 91), (36, 35, 92, 91), (34, 35, 92, 93), (33, 34, 93, 94), (33, 32, 95, 94), (63, 32, 95, 64), (64, 95, 96, 127), (94, 95, 96, 97), (94, 93, 98, 97), (93, 92, 99, 98), (91, 92, 99, 100), (91, 90, 101, 100), (89, 90, 101, 102), (89, 88, 103, 102), (88, 87, 104, 103), (86, 87, 104, 105), (86, 85, 106, 105), (84, 85, 106, 107), (84, 83, 108, 107), (83, 82, 109, 108), (81, 82, 109, 110), (81, 80, 111, 110), (79, 80, 111, 112), (79, 78, 113, 112), (78, 77, 114, 113), (77, 76, 115, 114), (75, 76, 115, 116), (74, 75, 116, 117), (74, 73, 118, 117), (72, 73, 118, 119), (71, 72, 119, 120), (71, 70, 121, 120), (70, 69, 122, 121), (69, 68, 123, 122), (67, 68, 123, 124), (67, 66, 125, 124), (65, 66, 125, 126), (65, 64, 127, 126), (126, 127, 128, 129), (126, 125, 130, 129), (124, 125, 130, 131), (124, 123, 132, 131), (122, 123, 132, 133), (121, 122, 133, 134), (120, 121, 134, 135), (120, 119, 136, 135), (119, 118, 137, 136), (117, 118, 137, 138), (117, 116, 139, 138), (116, 115, 140, 139), (114, 115, 140, 141), (113, 114, 141, 142), (112, 113, 142, 143), (112, 111, 144, 143), (110, 111, 144, 145), (110, 109, 146, 145), (108, 109, 146, 147), (107, 108, 147, 148), (107, 106, 149, 148), (105, 106, 149, 150), (105, 104, 151, 150), (103, 104, 151, 152), (102, 103, 152, 153), (102, 101, 154, 153), (100, 101, 154, 155), (100, 99, 156, 155), (98, 99, 156, 157), (97, 98, 157, 158), (97, 96, 159, 158), (127, 96, 159, 128)])
me_circle_003.materials.append(mat_head)
me_circle_003.use_remesh_preserve_volume = False
me_circle_003.use_remesh_preserve_attributes = False
me_circle_003.use_mirror_vertex_groups = False
me_circle_003.update()

# ---- objects
ob_body_paint = bpy.data.objects.new('body paint', me_circle_006)
ob_tail = bpy.data.objects.new('tail', me_circle_005)
ob_body = bpy.data.objects.new('body', me_circle_004)
ob_head = bpy.data.objects.new('head', me_circle_003)

# ---- transforms, parenting, visibility, modifiers, constraints
ob_body_paint.location = (0.05283, -0.1207, 0.7721)
ob_body_paint.rotation_euler = (4.712, 1.571, 0.0)
ob_body_paint.scale = (0.1725, 0.1725, 0.222)
ob_body_paint.lineart.crease_threshold = 0.0
ob_tail.location = (0.04639, 1.15, 0.7722)
ob_tail.rotation_euler = (4.712, 1.571, 0.0)
ob_tail.scale = (0.1704, 0.1704, 0.2192)
ob_tail.lineart.crease_threshold = 0.0
ob_body.location = (0.04754, -0.1315, 0.7721)
ob_body.rotation_euler = (4.712, 1.571, 0.0)
ob_body.scale = (0.1704, 0.1704, 0.2192)
ob_body.lineart.crease_threshold = 0.0
ob_head.location = (0.04459, -1.265, 0.7721)
ob_head.rotation_euler = (4.712, 1.571, 0.0)
ob_head.scale = (0.1704, 0.1704, 0.2192)
ob_head.lineart.crease_threshold = 0.0

# ---- collection membership
col_collection_1.objects.link(ob_body_paint)
col_collection_1.objects.link(ob_tail)
col_collection_1.objects.link(ob_body)
col_collection_1.objects.link(ob_head)

# ---- scene / render settings (as saved in the file)
scene.frame_start = 1; scene.frame_end = 250; scene.frame_set(0)
scene.render.engine = 'BLENDER_EEVEE_NEXT'
scene.render.image_settings.compression = 90
scene.render.resolution_percentage = 50
scene.render.dither_intensity = 0.0
scene.render.bake_margin = 2
scene.render.bake_bias = 0.0
scene.cycles.use_denoising = False
scene.cycles.samples = 10
scene.cycles.sampling_pattern = 'TABULATED_SOBOL'
scene.cycles.light_sampling_threshold = 0.0
scene.cycles.use_adaptive_sampling = False
scene.cycles.use_light_tree = False
scene.cycles.blur_glossy = 0.0
scene.cycles.volume_bounces = 1
scene.cycles.pixel_filter_type = 'GAUSSIAN'
scene.cycles.sample_clamp_indirect = 0.0
scene.view_settings.view_transform = 'Standard'
bpy.context.view_layer.update()

# ---- added for rendering (the .blend has no active camera and no usable light): camera, sun
cam_auto = bpy.data.cameras.new('AutoCamera')
cam_auto.lens = 50.0
cam_auto.sensor_width = 36.0
cam_auto.clip_end = 1000.0
ob_auto_camera = bpy.data.objects.new('AutoCamera', cam_auto)
scene.collection.objects.link(ob_auto_camera)
ob_auto_camera.location = (2.90512, -3.44141, 3.04153)
ob_auto_camera.rotation_euler = (1.09748, -7.21219e-08, 0.694738)
scene.camera = ob_auto_camera
light_auto_sun = bpy.data.lights.new('AutoSun', 'SUN')
light_auto_sun.energy = 3.0
light_auto_sun.angle = 0.0523599
ob_auto_sun = bpy.data.objects.new('AutoSun', light_auto_sun)
scene.collection.objects.link(ob_auto_sun)
ob_auto_sun.rotation_euler = (0.872665, 0.174533, 0.523599)
bpy.context.view_layer.update()
